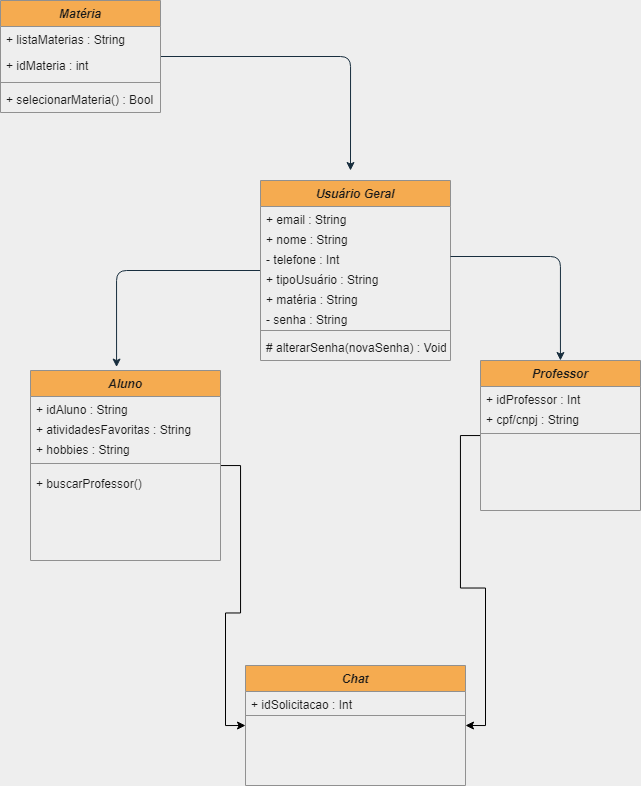

The diagram above was exported from draw.io. Its source (the exported page's mxGraphModel, read from the mxfile embedded in the PNG):
<mxGraphModel dx="2123" dy="1844" grid="1" gridSize="10" guides="1" tooltips="1" connect="1" arrows="1" fold="1" page="1" pageScale="1" pageWidth="827" pageHeight="1169" background="#EEEEEE" math="0" shadow="0">
  <root>
    <mxCell id="WIyWlLk6GJQsqaUBKTNV-0" />
    <mxCell id="WIyWlLk6GJQsqaUBKTNV-1" parent="WIyWlLk6GJQsqaUBKTNV-0" />
    <mxCell id="AjNfKRQlxoKbP-0Tjprl-4" style="edgeStyle=orthogonalEdgeStyle;rounded=0;orthogonalLoop=1;jettySize=auto;html=1;entryX=0;entryY=0.5;entryDx=0;entryDy=0;" parent="WIyWlLk6GJQsqaUBKTNV-1" source="zkfFHV4jXpPFQw0GAbJ--0" target="QQmgFmxOqejlrvbntxxP-10" edge="1">
      <mxGeometry relative="1" as="geometry">
        <mxPoint x="202.07999999999993" y="382.99400000000014" as="targetPoint" />
      </mxGeometry>
    </mxCell>
    <mxCell id="zkfFHV4jXpPFQw0GAbJ--0" value="Aluno" style="swimlane;fontStyle=3;align=center;verticalAlign=top;childLayout=stackLayout;horizontal=1;startSize=26;horizontalStack=0;resizeParent=1;resizeLast=0;collapsible=1;marginBottom=0;rounded=0;shadow=0;strokeWidth=1;fillColor=#F5AB50;strokeColor=#909090;fontColor=#1A1A1A;" parent="WIyWlLk6GJQsqaUBKTNV-1" vertex="1">
      <mxGeometry x="-50" y="110" width="190" height="190" as="geometry">
        <mxRectangle x="230" y="140" width="160" height="26" as="alternateBounds" />
      </mxGeometry>
    </mxCell>
    <mxCell id="QQmgFmxOqejlrvbntxxP-50" value="+ idAluno : String " style="text;align=left;verticalAlign=top;spacingLeft=4;spacingRight=4;overflow=hidden;rotatable=0;points=[[0,0.5],[1,0.5]];portConstraint=eastwest;rounded=0;shadow=0;html=0;fontColor=#1A1A1A;" parent="zkfFHV4jXpPFQw0GAbJ--0" vertex="1">
      <mxGeometry y="26" width="190" height="20" as="geometry" />
    </mxCell>
    <mxCell id="AjNfKRQlxoKbP-0Tjprl-1" value="+ atividadesFavoritas : String " style="text;align=left;verticalAlign=top;spacingLeft=4;spacingRight=4;overflow=hidden;rotatable=0;points=[[0,0.5],[1,0.5]];portConstraint=eastwest;rounded=0;shadow=0;html=0;fontColor=#1A1A1A;" parent="zkfFHV4jXpPFQw0GAbJ--0" vertex="1">
      <mxGeometry y="46" width="190" height="20" as="geometry" />
    </mxCell>
    <mxCell id="AjNfKRQlxoKbP-0Tjprl-2" value="+ hobbies : String " style="text;align=left;verticalAlign=top;spacingLeft=4;spacingRight=4;overflow=hidden;rotatable=0;points=[[0,0.5],[1,0.5]];portConstraint=eastwest;rounded=0;shadow=0;html=0;fontColor=#1A1A1A;" parent="zkfFHV4jXpPFQw0GAbJ--0" vertex="1">
      <mxGeometry y="66" width="190" height="20" as="geometry" />
    </mxCell>
    <mxCell id="zkfFHV4jXpPFQw0GAbJ--4" value="" style="line;html=1;strokeWidth=1;align=left;verticalAlign=middle;spacingTop=-1;spacingLeft=3;spacingRight=3;rotatable=0;labelPosition=right;points=[];portConstraint=eastwest;labelBackgroundColor=#EEEEEE;fillColor=#F5AB50;strokeColor=#909090;fontColor=#1A1A1A;" parent="zkfFHV4jXpPFQw0GAbJ--0" vertex="1">
      <mxGeometry y="86" width="190" height="14" as="geometry" />
    </mxCell>
    <mxCell id="AjNfKRQlxoKbP-0Tjprl-11" value="+ buscarProfessor()  " style="text;align=left;verticalAlign=top;spacingLeft=4;spacingRight=4;overflow=hidden;rotatable=0;points=[[0,0.5],[1,0.5]];portConstraint=eastwest;fontColor=#1A1A1A;" parent="zkfFHV4jXpPFQw0GAbJ--0" vertex="1">
      <mxGeometry y="100" width="190" height="20" as="geometry" />
    </mxCell>
    <mxCell id="AjNfKRQlxoKbP-0Tjprl-5" style="edgeStyle=orthogonalEdgeStyle;rounded=0;orthogonalLoop=1;jettySize=auto;html=1;entryX=1;entryY=0.5;entryDx=0;entryDy=0;" parent="WIyWlLk6GJQsqaUBKTNV-1" source="zkfFHV4jXpPFQw0GAbJ--13" target="QQmgFmxOqejlrvbntxxP-10" edge="1">
      <mxGeometry relative="1" as="geometry">
        <mxPoint x="360" y="389" as="targetPoint" />
      </mxGeometry>
    </mxCell>
    <mxCell id="zkfFHV4jXpPFQw0GAbJ--13" value="Professor" style="swimlane;fontStyle=3;align=center;verticalAlign=top;childLayout=stackLayout;horizontal=1;startSize=26;horizontalStack=0;resizeParent=1;resizeLast=0;collapsible=1;marginBottom=0;rounded=0;shadow=0;strokeWidth=1;fillColor=#F5AB50;strokeColor=#909090;fontColor=#1A1A1A;" parent="WIyWlLk6GJQsqaUBKTNV-1" vertex="1">
      <mxGeometry x="400" y="100" width="160" height="150" as="geometry">
        <mxRectangle x="340" y="380" width="170" height="26" as="alternateBounds" />
      </mxGeometry>
    </mxCell>
    <mxCell id="AjNfKRQlxoKbP-0Tjprl-7" value="+ idProfessor : Int " style="text;align=left;verticalAlign=top;spacingLeft=4;spacingRight=4;overflow=hidden;rotatable=0;points=[[0,0.5],[1,0.5]];portConstraint=eastwest;rounded=0;shadow=0;html=0;fontColor=#1A1A1A;" parent="zkfFHV4jXpPFQw0GAbJ--13" vertex="1">
      <mxGeometry y="26" width="160" height="20" as="geometry" />
    </mxCell>
    <mxCell id="AjNfKRQlxoKbP-0Tjprl-8" value="+ cpf/cnpj : String" style="text;align=left;verticalAlign=top;spacingLeft=4;spacingRight=4;overflow=hidden;rotatable=0;points=[[0,0.5],[1,0.5]];portConstraint=eastwest;rounded=0;shadow=0;html=0;fontColor=#1A1A1A;" parent="zkfFHV4jXpPFQw0GAbJ--13" vertex="1">
      <mxGeometry y="46" width="160" height="20" as="geometry" />
    </mxCell>
    <mxCell id="zkfFHV4jXpPFQw0GAbJ--15" value="" style="line;html=1;strokeWidth=1;align=left;verticalAlign=middle;spacingTop=-1;spacingLeft=3;spacingRight=3;rotatable=0;labelPosition=right;points=[];portConstraint=eastwest;labelBackgroundColor=#EEEEEE;fillColor=#F5AB50;strokeColor=#909090;fontColor=#1A1A1A;" parent="zkfFHV4jXpPFQw0GAbJ--13" vertex="1">
      <mxGeometry y="66" width="160" height="14" as="geometry" />
    </mxCell>
    <mxCell id="QQmgFmxOqejlrvbntxxP-27" style="edgeStyle=orthogonalEdgeStyle;curved=0;rounded=1;sketch=0;orthogonalLoop=1;jettySize=auto;html=1;fontColor=#1A1A1A;strokeColor=#182E3E;entryX=0.453;entryY=-0.018;entryDx=0;entryDy=0;entryPerimeter=0;" parent="WIyWlLk6GJQsqaUBKTNV-1" source="zkfFHV4jXpPFQw0GAbJ--17" target="zkfFHV4jXpPFQw0GAbJ--0" edge="1">
      <mxGeometry relative="1" as="geometry">
        <mxPoint x="40" y="70" as="targetPoint" />
      </mxGeometry>
    </mxCell>
    <mxCell id="zkfFHV4jXpPFQw0GAbJ--17" value="Usuário Geral" style="swimlane;fontStyle=3;align=center;verticalAlign=top;childLayout=stackLayout;horizontal=1;startSize=26;horizontalStack=0;resizeParent=1;resizeLast=0;collapsible=1;marginBottom=0;rounded=0;shadow=0;strokeWidth=1;fillColor=#F5AB50;strokeColor=#909090;fontColor=#1A1A1A;" parent="WIyWlLk6GJQsqaUBKTNV-1" vertex="1">
      <mxGeometry x="180" y="-80" width="190" height="180" as="geometry">
        <mxRectangle x="550" y="140" width="160" height="26" as="alternateBounds" />
      </mxGeometry>
    </mxCell>
    <mxCell id="QQmgFmxOqejlrvbntxxP-22" value="+ email : String" style="text;align=left;verticalAlign=top;spacingLeft=4;spacingRight=4;overflow=hidden;rotatable=0;points=[[0,0.5],[1,0.5]];portConstraint=eastwest;rounded=0;shadow=0;html=0;fontColor=#1A1A1A;" parent="zkfFHV4jXpPFQw0GAbJ--17" vertex="1">
      <mxGeometry y="26" width="190" height="20" as="geometry" />
    </mxCell>
    <mxCell id="QQmgFmxOqejlrvbntxxP-25" value="+ nome : String" style="text;align=left;verticalAlign=top;spacingLeft=4;spacingRight=4;overflow=hidden;rotatable=0;points=[[0,0.5],[1,0.5]];portConstraint=eastwest;fontColor=#1A1A1A;" parent="zkfFHV4jXpPFQw0GAbJ--17" vertex="1">
      <mxGeometry y="46" width="190" height="20" as="geometry" />
    </mxCell>
    <mxCell id="QQmgFmxOqejlrvbntxxP-23" value="- telefone : Int" style="text;align=left;verticalAlign=top;spacingLeft=4;spacingRight=4;overflow=hidden;rotatable=0;points=[[0,0.5],[1,0.5]];portConstraint=eastwest;rounded=0;shadow=0;html=0;fontColor=#1A1A1A;" parent="zkfFHV4jXpPFQw0GAbJ--17" vertex="1">
      <mxGeometry y="66" width="190" height="20" as="geometry" />
    </mxCell>
    <mxCell id="AjNfKRQlxoKbP-0Tjprl-0" value="+ tipoUsuário : String" style="text;align=left;verticalAlign=top;spacingLeft=4;spacingRight=4;overflow=hidden;rotatable=0;points=[[0,0.5],[1,0.5]];portConstraint=eastwest;fontColor=#1A1A1A;" parent="zkfFHV4jXpPFQw0GAbJ--17" vertex="1">
      <mxGeometry y="86" width="190" height="20" as="geometry" />
    </mxCell>
    <mxCell id="AjNfKRQlxoKbP-0Tjprl-12" value="+ matéria : String " style="text;align=left;verticalAlign=top;spacingLeft=4;spacingRight=4;overflow=hidden;rotatable=0;points=[[0,0.5],[1,0.5]];portConstraint=eastwest;rounded=0;shadow=0;html=0;fontColor=#1A1A1A;" parent="zkfFHV4jXpPFQw0GAbJ--17" vertex="1">
      <mxGeometry y="106" width="190" height="20" as="geometry" />
    </mxCell>
    <mxCell id="QQmgFmxOqejlrvbntxxP-24" value="- senha : String" style="text;align=left;verticalAlign=top;spacingLeft=4;spacingRight=4;overflow=hidden;rotatable=0;points=[[0,0.5],[1,0.5]];portConstraint=eastwest;rounded=0;shadow=0;html=0;fontColor=#1A1A1A;" parent="zkfFHV4jXpPFQw0GAbJ--17" vertex="1">
      <mxGeometry y="126" width="190" height="20" as="geometry" />
    </mxCell>
    <mxCell id="zkfFHV4jXpPFQw0GAbJ--23" value="" style="line;html=1;strokeWidth=1;align=left;verticalAlign=middle;spacingTop=-1;spacingLeft=3;spacingRight=3;rotatable=0;labelPosition=right;points=[];portConstraint=eastwest;labelBackgroundColor=#EEEEEE;fillColor=#F5AB50;strokeColor=#909090;fontColor=#1A1A1A;" parent="zkfFHV4jXpPFQw0GAbJ--17" vertex="1">
      <mxGeometry y="146" width="190" height="8" as="geometry" />
    </mxCell>
    <mxCell id="AjNfKRQlxoKbP-0Tjprl-13" value="# alterarSenha(novaSenha) : Void" style="text;align=left;verticalAlign=top;spacingLeft=4;spacingRight=4;overflow=hidden;rotatable=0;points=[[0,0.5],[1,0.5]];portConstraint=eastwest;fontColor=#1A1A1A;" parent="zkfFHV4jXpPFQw0GAbJ--17" vertex="1">
      <mxGeometry y="154" width="190" height="20" as="geometry" />
    </mxCell>
    <mxCell id="QQmgFmxOqejlrvbntxxP-10" value="Chat" style="swimlane;fontStyle=3;align=center;verticalAlign=top;childLayout=stackLayout;horizontal=1;startSize=26;horizontalStack=0;resizeParent=1;resizeLast=0;collapsible=1;marginBottom=0;rounded=0;shadow=0;strokeWidth=1;fillColor=#F5AB50;strokeColor=#909090;fontColor=#1A1A1A;" parent="WIyWlLk6GJQsqaUBKTNV-1" vertex="1">
      <mxGeometry x="165" y="405" width="220" height="120" as="geometry">
        <mxRectangle x="550" y="140" width="160" height="26" as="alternateBounds" />
      </mxGeometry>
    </mxCell>
    <mxCell id="a26n41fhQdj8Y4ID1W-e-6" value="+ idSolicitacao : Int" style="text;align=left;verticalAlign=top;spacingLeft=4;spacingRight=4;overflow=hidden;rotatable=0;points=[[0,0.5],[1,0.5]];portConstraint=eastwest;rounded=0;shadow=0;html=0;fontColor=#1A1A1A;" parent="QQmgFmxOqejlrvbntxxP-10" vertex="1">
      <mxGeometry y="26" width="220" height="20" as="geometry" />
    </mxCell>
    <mxCell id="QQmgFmxOqejlrvbntxxP-16" value="" style="line;html=1;strokeWidth=1;align=left;verticalAlign=middle;spacingTop=-1;spacingLeft=3;spacingRight=3;rotatable=0;labelPosition=right;points=[];portConstraint=eastwest;labelBackgroundColor=#EEEEEE;fillColor=#F5AB50;strokeColor=#909090;fontColor=#1A1A1A;" parent="QQmgFmxOqejlrvbntxxP-10" vertex="1">
      <mxGeometry y="46" width="220" height="8" as="geometry" />
    </mxCell>
    <mxCell id="QQmgFmxOqejlrvbntxxP-28" style="edgeStyle=orthogonalEdgeStyle;curved=0;rounded=1;sketch=0;orthogonalLoop=1;jettySize=auto;html=1;fontColor=#1A1A1A;strokeColor=#182E3E;" parent="WIyWlLk6GJQsqaUBKTNV-1" source="QQmgFmxOqejlrvbntxxP-23" target="zkfFHV4jXpPFQw0GAbJ--13" edge="1">
      <mxGeometry relative="1" as="geometry" />
    </mxCell>
    <mxCell id="QQmgFmxOqejlrvbntxxP-45" style="edgeStyle=orthogonalEdgeStyle;curved=0;rounded=1;sketch=0;orthogonalLoop=1;jettySize=auto;html=1;fontColor=#1A1A1A;strokeColor=#182E3E;" parent="WIyWlLk6GJQsqaUBKTNV-1" source="QQmgFmxOqejlrvbntxxP-35" edge="1">
      <mxGeometry relative="1" as="geometry">
        <mxPoint x="270" y="-90.00000000000023" as="targetPoint" />
      </mxGeometry>
    </mxCell>
    <mxCell id="QQmgFmxOqejlrvbntxxP-35" value="Matéria" style="swimlane;fontStyle=3;align=center;verticalAlign=top;childLayout=stackLayout;horizontal=1;startSize=26;horizontalStack=0;resizeParent=1;resizeLast=0;collapsible=1;marginBottom=0;rounded=0;shadow=0;strokeWidth=1;fillColor=#F5AB50;strokeColor=#909090;fontColor=#1A1A1A;" parent="WIyWlLk6GJQsqaUBKTNV-1" vertex="1">
      <mxGeometry x="-80" y="-260" width="160" height="112" as="geometry">
        <mxRectangle x="550" y="140" width="160" height="26" as="alternateBounds" />
      </mxGeometry>
    </mxCell>
    <mxCell id="QQmgFmxOqejlrvbntxxP-36" value="+ listaMaterias : String" style="text;align=left;verticalAlign=top;spacingLeft=4;spacingRight=4;overflow=hidden;rotatable=0;points=[[0,0.5],[1,0.5]];portConstraint=eastwest;fontColor=#1A1A1A;" parent="QQmgFmxOqejlrvbntxxP-35" vertex="1">
      <mxGeometry y="26" width="160" height="26" as="geometry" />
    </mxCell>
    <mxCell id="QQmgFmxOqejlrvbntxxP-37" value="+ idMateria : int" style="text;align=left;verticalAlign=top;spacingLeft=4;spacingRight=4;overflow=hidden;rotatable=0;points=[[0,0.5],[1,0.5]];portConstraint=eastwest;rounded=0;shadow=0;html=0;fontColor=#1A1A1A;" parent="QQmgFmxOqejlrvbntxxP-35" vertex="1">
      <mxGeometry y="52" width="160" height="26" as="geometry" />
    </mxCell>
    <mxCell id="QQmgFmxOqejlrvbntxxP-41" value="" style="line;html=1;strokeWidth=1;align=left;verticalAlign=middle;spacingTop=-1;spacingLeft=3;spacingRight=3;rotatable=0;labelPosition=right;points=[];portConstraint=eastwest;labelBackgroundColor=#EEEEEE;fillColor=#F5AB50;strokeColor=#909090;fontColor=#1A1A1A;" parent="QQmgFmxOqejlrvbntxxP-35" vertex="1">
      <mxGeometry y="78" width="160" height="8" as="geometry" />
    </mxCell>
    <mxCell id="QQmgFmxOqejlrvbntxxP-42" value="+ selecionarMateria() : Bool" style="text;align=left;verticalAlign=top;spacingLeft=4;spacingRight=4;overflow=hidden;rotatable=0;points=[[0,0.5],[1,0.5]];portConstraint=eastwest;fontColor=#1A1A1A;" parent="QQmgFmxOqejlrvbntxxP-35" vertex="1">
      <mxGeometry y="86" width="160" height="26" as="geometry" />
    </mxCell>
  </root>
</mxGraphModel>